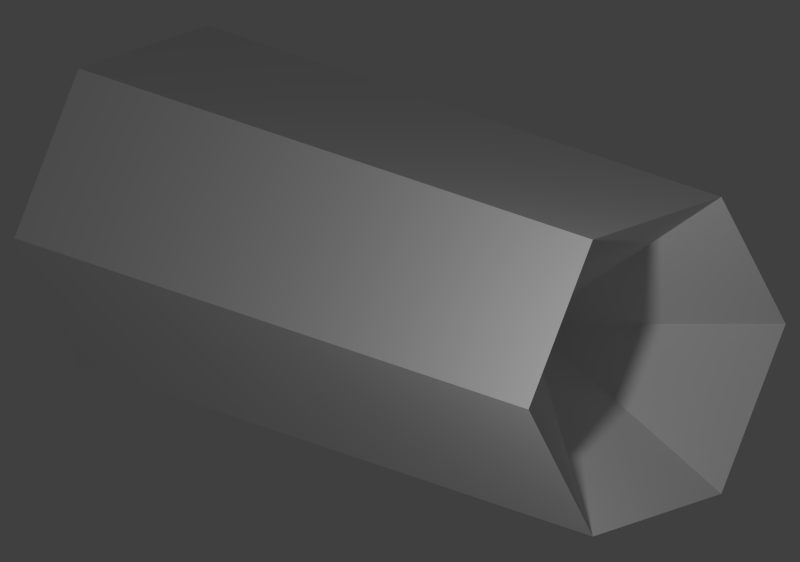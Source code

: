 # Source: hollow.blend  (saved by Blender 2.75.0; exported with 4.5.12 LTS)
import bpy
from mathutils import Matrix  # noqa: F401  (used for matrix-valued properties, if any)

bpy.ops.wm.read_factory_settings(use_empty=True)
scene = bpy.context.scene
scene.name = 'Scene'

# ---- collections
col_collection_1 = bpy.data.collections.new('Collection 1'); scene.collection.children.link(col_collection_1)

# ---- world
world_world = bpy.data.worlds.new('World'); scene.world = world_world
world_world.color = (0.05088, 0.05088, 0.05088)
world_world.use_sun_shadow = False
world_world.sun_shadow_jitter_overblur = 0.0
world_world.cycles.sampling_method = 'MANUAL'
world_world.cycles.sample_map_resolution = 256

# ---- cameras
cam_camera_001 = bpy.data.cameras.new('Camera.001')
cam_camera_001.type = 'ORTHO'
cam_camera_001.clip_end = 100.0
cam_camera_001.lens = 35.0
cam_camera_001.sensor_width = 32.0
cam_camera_001.sensor_height = 18.0
cam_camera_001.ortho_scale = 4.4
cam_camera_001.dof.focus_distance = 0.0

# ---- lights
light_point = bpy.data.lights.new('Point', 'POINT')
light_point.transmission_factor = 0.0
light_point.energy = 100.0
light_point.shadow_buffer_clip_start = 0.5
light_point.shadow_soft_size = 0.1
light_point.shadow_maximum_resolution = 0.006
light_point.use_absolute_resolution = True
light_point.cycles.use_multiple_importance_sampling = False

# ---- meshes
me_cylinder_000 = bpy.data.meshes.new('Cylinder.000')
me_cylinder_000.from_pydata([(-1.0, 0.5, 0.866), (-1.0, 1.0, 2.687e-07), (-2.0, 0.5, 0.866), (-2.0, 1.0, 4.495e-07), (-1.0, 5.162e-08, 2.98e-08), (0.0, 1.0, 2.687e-07), (0.0, 5.162e-08, 2.98e-08), (1.192e-07, 0.5, 0.866)], [], [(1, 3, 0), (2, 4, 0), (3, 1, 4), (3, 2, 0), (4, 6, 7), (4, 2, 3), (6, 5, 7), (0, 7, 5), (1, 5, 6), (0, 4, 7), (1, 0, 5), (4, 1, 6)])
me_cylinder_000.use_remesh_preserve_volume = False
me_cylinder_000.use_remesh_preserve_attributes = False
me_cylinder_000.use_mirror_vertex_groups = False
me_cylinder_000.update()
me_cylinder_002 = bpy.data.meshes.new('Cylinder.002')
me_cylinder_002.from_pydata([(-1.0, -0.5, 0.866), (-1.0, 0.5, 0.866), (-2.0, -0.5, 0.866), (-2.0, 0.5, 0.866), (-1.0, -1.081e-14, 5.96e-08), (1.192e-07, 0.5, 0.866), (0.0, -1.081e-14, 5.96e-08), (1.192e-07, -0.5, 0.866)], [], [(1, 3, 0), (2, 4, 0), (3, 1, 4), (3, 2, 0), (4, 6, 7), (4, 2, 3), (6, 5, 7), (0, 7, 5), (1, 5, 6), (0, 4, 7), (1, 0, 5), (4, 1, 6)])
me_cylinder_002.use_remesh_preserve_volume = False
me_cylinder_002.use_remesh_preserve_attributes = False
me_cylinder_002.use_mirror_vertex_groups = False
me_cylinder_002.update()
me_cylinder_009 = bpy.data.meshes.new('Cylinder.009')
me_cylinder_009.from_pydata([(-1.0, -1.0, -8.99e-08), (-1.0, -0.5, 0.866), (-2.0, -1.0, 9.089e-08), (-2.0, -0.5, 0.866), (-1.0, -5.162e-08, 2.98e-08), (1.192e-07, -0.5, 0.866), (0.0, -5.162e-08, 2.98e-08), (0.0, -1.0, -8.99e-08)], [], [(1, 3, 0), (2, 4, 0), (3, 1, 4), (3, 2, 0), (4, 2, 3), (6, 5, 7), (4, 6, 7), (1, 0, 7), (1, 5, 6), (0, 4, 7), (5, 1, 7), (4, 1, 6)])
me_cylinder_009.use_remesh_preserve_volume = False
me_cylinder_009.use_remesh_preserve_attributes = False
me_cylinder_009.use_mirror_vertex_groups = False
me_cylinder_009.update()
me_cylinder_016 = bpy.data.meshes.new('Cylinder.016')
me_cylinder_016.from_pydata([(-1.0, -0.5, -0.866), (-1.0, -1.0, -3.283e-07), (-2.0, -0.5, -0.866), (-2.0, -1.0, -2.071e-07), (-1.0, -5.162e-08, -2.98e-08), (-1.192e-07, -0.5, -0.866), (0.0, -1.0, -3.283e-07), (0.0, -5.162e-08, -2.98e-08)], [], [(1, 3, 0), (2, 4, 0), (3, 1, 4), (3, 2, 0), (4, 7, 5), (4, 2, 3), (7, 6, 5), (1, 0, 5), (1, 6, 7), (0, 4, 5), (6, 1, 5), (4, 1, 7)])
me_cylinder_016.use_remesh_preserve_volume = False
me_cylinder_016.use_remesh_preserve_attributes = False
me_cylinder_016.use_mirror_vertex_groups = False
me_cylinder_016.update()
me_cylinder_017 = bpy.data.meshes.new('Cylinder.017')
me_cylinder_017.from_pydata([(-1.0, 0.5, -0.866), (-1.0, -0.5, -0.866), (-2.0, 0.5, -0.866), (-2.0, -0.5, -0.866), (-1.0, 1.602e-14, -5.96e-08), (-1.192e-07, -0.5, -0.866), (0.0, 1.602e-14, -5.96e-08), (-1.192e-07, 0.5, -0.866)], [], [(1, 3, 0), (2, 4, 0), (3, 1, 4), (3, 2, 0), (4, 6, 7), (4, 2, 3), (6, 5, 7), (0, 7, 5), (1, 5, 6), (0, 4, 7), (1, 0, 5), (4, 1, 6)])
me_cylinder_017.use_remesh_preserve_volume = False
me_cylinder_017.use_remesh_preserve_attributes = False
me_cylinder_017.use_mirror_vertex_groups = False
me_cylinder_017.update()
me_cylinder_018 = bpy.data.meshes.new('Cylinder.018')
me_cylinder_018.from_pydata([(-1.0, 1.0, 2.687e-07), (-1.0, 0.5, -0.866), (-2.0, 1.0, 3.899e-07), (-2.0, 0.5, -0.866), (-1.0, 5.162e-08, -2.98e-08), (-1.192e-07, 0.5, -0.866), (0.0, 5.162e-08, -2.98e-08), (0.0, 1.0, 2.687e-07)], [], [(1, 3, 0), (2, 4, 0), (3, 1, 4), (3, 2, 0), (4, 2, 3), (6, 5, 7), (4, 6, 7), (0, 7, 5), (1, 5, 6), (0, 4, 7), (1, 0, 5), (4, 1, 6)])
me_cylinder_018.use_remesh_preserve_volume = False
me_cylinder_018.use_remesh_preserve_attributes = False
me_cylinder_018.use_mirror_vertex_groups = False
me_cylinder_018.update()

# ---- objects
ob_empty = bpy.data.objects.new('Empty', None)
ob_camera_001 = bpy.data.objects.new('Camera.001', cam_camera_001)
ob_point = bpy.data.objects.new('Point', light_point)
ob_cap_r_0 = bpy.data.objects.new('cap_r.0', me_cylinder_000)
ob_cap_r_1 = bpy.data.objects.new('cap_r.1', me_cylinder_002)
ob_cap_r_2 = bpy.data.objects.new('cap_r.2', me_cylinder_009)
ob_cap_r_3 = bpy.data.objects.new('cap_r.3', me_cylinder_016)
ob_cap_r_4 = bpy.data.objects.new('cap_r.4', me_cylinder_017)
ob_cap_r_5 = bpy.data.objects.new('cap_r.5', me_cylinder_018)

# ---- transforms, parenting, visibility, modifiers, constraints
ob_empty.location = (0.0, 0.0, 0.0)
ob_empty.empty_image_offset = (0.0, 0.0)
ob_empty.lineart.crease_threshold = 0.0
ob_camera_001.location = (3.0, -3.0, 1.5)
ob_camera_001.rotation_euler = (1.314, 0.01077, -2.104)
ob_camera_001.lock_rotations_4d = False
ob_camera_001.empty_display_type = 'ARROWS'
ob_camera_001.color = (0.0, 0.0, 0.0, 0.0)
ob_camera_001.display_type = 'WIRE'
ob_camera_001.lineart.crease_threshold = 0.0
_c = ob_camera_001.constraints.new('TRACK_TO'); _c.name = 'Track To'
_c.target = ob_empty
ob_point.location = (-1.279, -1.43, -0.5394)
ob_point.lineart.crease_threshold = 0.0
_c = ob_point.constraints.new('COPY_LOCATION'); _c.name = 'Copy Location'
_c.target = ob_camera_001
ob_cap_r_0.location = (0.0, 0.0, 0.0)
ob_cap_r_0.scale = (-1.0, 1.0, 1.0)
ob_cap_r_0.lineart.crease_threshold = 0.0
_vg = ob_cap_r_0.vertex_groups.new(name='dip_r')
_vg = ob_cap_r_0.vertex_groups.new(name='end_r')
_m = ob_cap_r_0.modifiers.new('Mirror', 'MIRROR')
ob_cap_r_1.location = (0.0, 0.0, 0.0)
ob_cap_r_1.scale = (-1.0, 1.0, 1.0)
ob_cap_r_1.lineart.crease_threshold = 0.0
_vg = ob_cap_r_1.vertex_groups.new(name='dip_r')
_vg = ob_cap_r_1.vertex_groups.new(name='end_r')
_m = ob_cap_r_1.modifiers.new('Mirror', 'MIRROR')
ob_cap_r_2.location = (0.0, 0.0, 0.0)
ob_cap_r_2.scale = (-1.0, 1.0, 1.0)
ob_cap_r_2.lineart.crease_threshold = 0.0
_vg = ob_cap_r_2.vertex_groups.new(name='dip_r')
_vg = ob_cap_r_2.vertex_groups.new(name='end_r')
_m = ob_cap_r_2.modifiers.new('Mirror', 'MIRROR')
ob_cap_r_3.location = (0.0, 0.0, 0.0)
ob_cap_r_3.scale = (-1.0, 1.0, 1.0)
ob_cap_r_3.lineart.crease_threshold = 0.0
_vg = ob_cap_r_3.vertex_groups.new(name='dip_r')
_vg = ob_cap_r_3.vertex_groups.new(name='end_r')
_m = ob_cap_r_3.modifiers.new('Mirror', 'MIRROR')
ob_cap_r_4.location = (0.0, 0.0, 0.0)
ob_cap_r_4.scale = (-1.0, 1.0, 1.0)
ob_cap_r_4.lineart.crease_threshold = 0.0
_vg = ob_cap_r_4.vertex_groups.new(name='dip_r')
_vg = ob_cap_r_4.vertex_groups.new(name='end_r')
_m = ob_cap_r_4.modifiers.new('Mirror', 'MIRROR')
ob_cap_r_5.location = (0.0, 0.0, 0.0)
ob_cap_r_5.scale = (-1.0, 1.0, 1.0)
ob_cap_r_5.lineart.crease_threshold = 0.0
_vg = ob_cap_r_5.vertex_groups.new(name='dip_r')
_vg = ob_cap_r_5.vertex_groups.new(name='end_r')
_m = ob_cap_r_5.modifiers.new('Mirror', 'MIRROR')

# ---- collection membership
col_collection_1.objects.link(ob_empty)
col_collection_1.objects.link(ob_camera_001)
col_collection_1.objects.link(ob_point)
col_collection_1.objects.link(ob_cap_r_0)
col_collection_1.objects.link(ob_cap_r_1)
col_collection_1.objects.link(ob_cap_r_2)
col_collection_1.objects.link(ob_cap_r_3)
col_collection_1.objects.link(ob_cap_r_4)
col_collection_1.objects.link(ob_cap_r_5)

# ---- scene / render settings (as saved in the file)
scene.camera = ob_camera_001
scene.frame_start = 1; scene.frame_end = 250; scene.frame_set(1)
scene.render.engine = 'CYCLES'
scene.render.resolution_x = 1024
scene.render.resolution_y = 720
scene.render.dither_intensity = 0.0
scene.render.film_transparent = True
scene.render.use_freestyle = True
scene.cycles.use_denoising = False
scene.cycles.samples = 10
scene.cycles.sampling_pattern = 'TABULATED_SOBOL'
scene.cycles.light_sampling_threshold = 0.0
scene.cycles.use_adaptive_sampling = False
scene.cycles.use_light_tree = False
scene.cycles.blur_glossy = 0.0
scene.cycles.pixel_filter_type = 'GAUSSIAN'
scene.cycles.sample_clamp_indirect = 0.0
scene.view_settings.view_transform = 'Standard'
bpy.context.view_layer.update()
